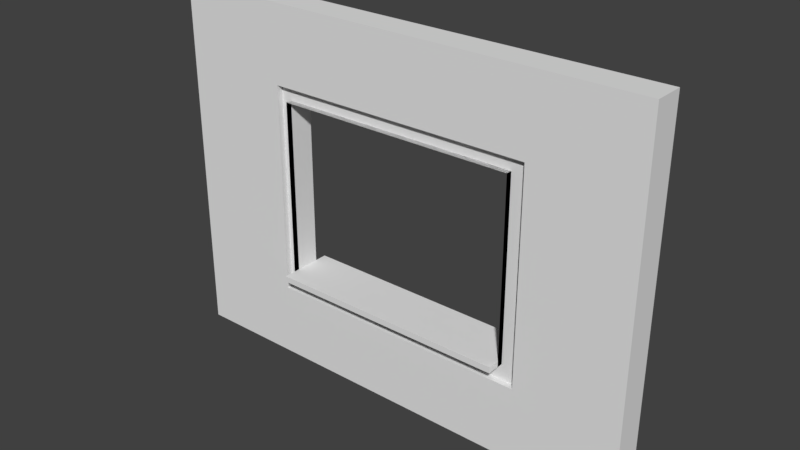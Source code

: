# Source: SM_Wall_Window_Detailed_4x3x0.25.blend  (saved by Blender 2.77.0; exported with 4.5.12 LTS)
import bpy
from mathutils import Matrix  # noqa: F401  (used for matrix-valued properties, if any)

bpy.ops.wm.read_factory_settings(use_empty=True)
scene = bpy.context.scene
scene.name = 'Scene'

# ---- collections
col_collection_1 = bpy.data.collections.new('Collection 1'); scene.collection.children.link(col_collection_1)

# ---- world
world_world = bpy.data.worlds.new('World'); scene.world = world_world
world_world.color = (0.05088, 0.05088, 0.05088)
world_world.use_sun_shadow = False
world_world.sun_shadow_jitter_overblur = 0.0
world_world.cycles.sampling_method = 'MANUAL'

# ---- meshes
me_vert = bpy.data.meshes.new('Vert')
me_vert.from_pydata([(2.0, -1.5, -0.125), (2.0, 1.5, -0.125), (-2.0, 1.5, -0.125), (-2.0, -1.5, -0.125), (2.0, 0.0, -0.125), (0.0, 1.5, -0.125), (-2.0, 0.0, -0.125), (0.0, -1.5, -0.125), (2.0, 0.75, -0.125), (-1.0, 1.5, -0.125), (-2.0, -0.75, -0.125), (1.0, -1.5, -0.125), (2.0, -0.75, -0.125), (1.0, 1.5, -0.125), (-2.0, 0.75, -0.125), (-1.0, -1.5, -0.125), (0.0, 0.75, -0.125), (0.0, -0.75, -0.125), (1.0, 0.0, -0.125), (-1.0, 0.0, -0.125), (-1.0, -0.75, -0.125), (1.0, -0.75, -0.125), (1.0, 0.75, -0.125), (-1.0, 0.75, -0.125), (2.0, 0.75, 0.125), (2.0, 1.5, 0.125), (-1.0, 1.5, 0.125), (-2.0, 1.5, 0.125), (-2.0, -0.75, 0.125), (-2.0, -1.5, 0.125), (1.0, -1.5, 0.125), (2.0, -1.5, 0.125), (2.0, -0.75, 0.125), (2.0, 0.0, 0.125), (1.0, 1.5, 0.125), (0.0, 1.5, 0.125), (-2.0, 0.75, 0.125), (-2.0, 0.0, 0.125), (-1.0, -1.5, 0.125), (0.0, -1.5, 0.125), (0.0, 0.75, 0.125), (1.0, 0.0, 0.125), (0.0, -0.75, 0.125), (-1.0, 0.0, 0.125), (-1.0, -0.75, 0.125), (1.0, -0.75, 0.125), (1.0, 0.75, 0.125), (-1.0, 0.75, 0.125), (2.0, 0.8646, -0.125), (0.0, 0.8646, -0.125), (-2.0, 0.8646, -0.125), (1.0, 0.8646, -0.125), (-1.0, 0.8646, -0.125), (2.0, 0.8646, 0.125), (0.0, 0.8646, 0.125), (-2.0, 0.8646, 0.125), (1.0, 0.8646, 0.125), (-1.0, 0.8646, 0.125), (-2.0, -0.8818, -0.125), (2.0, -0.8818, -0.125), (0.0, -0.8818, -0.125), (-1.0, -0.8818, -0.125), (1.0, -0.8818, -0.125), (-2.0, -0.8818, 0.125), (2.0, -0.8818, 0.125), (0.0, -0.8818, 0.125), (-1.0, -0.8818, 0.125), (1.0, -0.8818, 0.125), (-1.087, 1.5, -0.125), (-1.087, -1.5, -0.125), (-1.087, 0.0, -0.125), (-1.087, -0.75, -0.125), (-1.087, 0.75, -0.125), (-1.087, 1.5, 0.125), (-1.087, -1.5, 0.125), (-1.087, 0.0, 0.125), (-1.087, -0.75, 0.125), (-1.087, 0.75, 0.125), (-1.087, 0.8646, 0.125), (-1.087, 0.8646, -0.125), (-1.087, -0.8818, 0.125), (-1.087, -0.8818, -0.125), (1.13, -1.5, -0.125), (1.13, 0.0, -0.125), (1.13, 1.5, -0.125), (1.13, -0.75, -0.125), (1.13, 0.75, -0.125), (1.13, -1.5, 0.125), (1.13, 0.0, 0.125), (1.13, 1.5, 0.125), (1.13, -0.75, 0.125), (1.13, 0.75, 0.125), (1.13, 0.8646, 0.125), (1.13, 0.8646, -0.125), (1.13, -0.8818, 0.125), (1.13, -0.8818, -0.125), (0.0, -0.8818, 0.075), (0.0, -0.75, 0.075), (-1.087, 0.0, 0.075), (-1.0, 0.0, 0.075), (-1.0, -0.75, 0.075), (-1.0, -0.8818, 0.075), (-1.087, -0.75, 0.075), (1.0, -0.75, 0.075), (1.0, 0.0, 0.075), (1.0, -0.8818, 0.075), (1.0, 0.75, 0.075), (0.0, 0.75, 0.075), (-1.0, 0.75, 0.075), (-1.087, 0.75, 0.075), (0.0, 0.8646, 0.075), (1.0, 0.8646, 0.075), (-1.0, 0.8646, 0.075), (-1.087, 0.8646, 0.075), (-1.087, -0.8818, 0.075), (1.13, 0.0, 0.075), (1.13, -0.75, 0.075), (1.13, 0.75, 0.075), (1.13, 0.8646, 0.075), (1.13, -0.8818, 0.075), (-1.0, -0.75, -0.125), (0.0, -0.75, -0.125), (1.0, -0.75, -0.125), (-1.0, -0.75, 0.125), (0.0, -0.75, 0.125), (1.0, -0.75, 0.125), (-1.0, -0.7, -0.125), (0.0, -0.7, -0.125), (1.0, -0.7, -0.125), (-1.0, -0.7, 0.125), (0.0, -0.7, 0.125), (1.0, -0.7, 0.125), (-1.0, -0.75, 0.225), (0.0, -0.75, 0.225), (1.0, -0.75, 0.225), (-1.0, -0.7, 0.225), (0.0, -0.7, 0.225), (1.0, -0.7, 0.225), (-1.0, -0.75, -0.225), (0.0, -0.75, -0.225), (1.0, -0.75, -0.225), (1.0, -0.7, -0.225), (-1.0, -0.7, -0.225), (0.0, -0.7, -0.225)], [], [(79, 50, 2, 68), (51, 49, 5, 13), (71, 10, 6, 70), (60, 61, 20, 17), (81, 58, 10, 71), (85, 21, 18, 83), (95, 62, 21, 85), (62, 60, 17, 21), (93, 51, 13, 84), (83, 18, 22, 86), (49, 52, 9, 5), (70, 6, 14, 72), (78, 73, 27, 55), (56, 34, 35, 54), (76, 75, 37, 28), (40, 107, 108, 47), (80, 76, 28, 63), (92, 118, 117, 91), (76, 102, 98, 75), (47, 108, 99, 43), (92, 89, 34, 56), (67, 105, 96, 65), (54, 35, 26, 57), (75, 77, 36, 37), (7, 39, 38, 15), (45, 125, 124, 42), (48, 53, 24, 8), (84, 89, 25, 1), (68, 73, 26, 9), (50, 55, 27, 2), (22, 46, 40, 16), (21, 45, 41, 18), (58, 63, 28, 10), (69, 74, 29, 3), (8, 24, 33, 4), (82, 87, 30, 11), (23, 47, 43, 19), (9, 26, 35, 5), (4, 33, 32, 12), (16, 40, 47, 23), (10, 28, 37, 6), (21, 122, 125, 45), (5, 35, 34, 13), (19, 43, 44, 20), (11, 30, 39, 7), (6, 37, 36, 14), (59, 64, 31, 0), (18, 41, 46, 22), (14, 36, 55, 50), (1, 25, 53, 48), (88, 115, 116, 90), (80, 114, 102, 76), (90, 116, 119, 94), (77, 78, 55, 36), (16, 23, 52, 49), (86, 22, 51, 93), (22, 16, 49, 51), (72, 14, 50, 79), (12, 32, 64, 59), (3, 29, 63, 58), (30, 67, 65, 39), (87, 94, 67, 30), (74, 80, 63, 29), (39, 65, 66, 38), (11, 7, 60, 62), (82, 11, 62, 95), (69, 3, 58, 81), (7, 15, 61, 60), (15, 69, 81, 61), (38, 66, 80, 74), (23, 72, 79, 52), (45, 103, 104, 41), (15, 38, 74, 69), (2, 27, 73, 68), (75, 98, 109, 77), (46, 106, 107, 40), (78, 113, 112, 57), (57, 26, 73, 78), (19, 70, 72, 23), (61, 81, 71, 20), (20, 71, 70, 19), (52, 79, 68, 9), (0, 82, 95, 59), (31, 64, 94, 87), (8, 86, 93, 48), (24, 53, 92, 91), (0, 31, 87, 82), (13, 34, 89, 84), (33, 24, 91, 88), (53, 25, 89, 92), (64, 32, 90, 94), (32, 33, 88, 90), (4, 83, 86, 8), (48, 93, 84, 1), (59, 95, 85, 12), (12, 85, 83, 4), (96, 97, 100, 101), (116, 115, 104, 103), (119, 116, 103, 105), (105, 103, 97, 96), (115, 117, 106, 104), (107, 110, 112, 108), (117, 118, 111, 106), (106, 111, 110, 107), (108, 112, 113, 109), (99, 108, 109, 98), (101, 100, 102, 114), (100, 99, 98, 102), (56, 111, 118, 92), (42, 97, 103, 45), (43, 99, 100, 44), (66, 101, 114, 80), (57, 112, 110, 54), (77, 109, 113, 78), (65, 96, 101, 66), (94, 119, 105, 67), (41, 104, 106, 46), (44, 100, 97, 42), (91, 117, 115, 88), (54, 110, 111, 56), (125, 131, 137, 134), (125, 122, 128, 131), (20, 120, 121, 17), (44, 123, 120, 20), (17, 121, 122, 21), (42, 124, 123, 44), (126, 129, 130, 127), (127, 130, 131, 128), (127, 128, 141, 143), (120, 123, 129, 126), (129, 123, 132, 135), (128, 122, 140, 141), (132, 133, 136, 135), (133, 134, 137, 136), (131, 130, 136, 137), (123, 124, 133, 132), (124, 125, 134, 133), (130, 129, 135, 136), (139, 138, 142, 143), (140, 139, 143, 141), (120, 126, 142, 138), (121, 120, 138, 139), (122, 121, 139, 140), (126, 127, 143, 142)])
me_vert.use_remesh_preserve_volume = False
me_vert.use_remesh_preserve_attributes = False
me_vert.use_mirror_vertex_groups = False
me_vert.update()

# ---- objects
ob_sm_wall_window_detailed_4x3x0_25 = bpy.data.objects.new('SM_Wall_Window_Detailed_4x3x0.25', me_vert)

# ---- transforms, parenting, visibility, modifiers, constraints
ob_sm_wall_window_detailed_4x3x0_25.location = (2.0, -0.125, 1.5)
ob_sm_wall_window_detailed_4x3x0_25.rotation_euler = (1.571, -0.0, 0.0)
ob_sm_wall_window_detailed_4x3x0_25.lineart.crease_threshold = 0.0

# ---- collection membership
col_collection_1.objects.link(ob_sm_wall_window_detailed_4x3x0_25)

# ---- scene / render settings (as saved in the file)
scene.frame_start = 1; scene.frame_end = 250; scene.frame_set(1)
scene.render.engine = 'BLENDER_EEVEE_NEXT'
scene.render.resolution_percentage = 50
scene.render.dither_intensity = 0.0
scene.cycles.use_denoising = False
scene.cycles.samples = 128
scene.cycles.sampling_pattern = 'TABULATED_SOBOL'
scene.cycles.light_sampling_threshold = 0.0
scene.cycles.use_adaptive_sampling = False
scene.cycles.use_light_tree = False
scene.cycles.blur_glossy = 0.0
scene.cycles.sample_clamp_indirect = 0.0
scene.view_settings.view_transform = 'Standard'
bpy.context.view_layer.update()

# ---- added for rendering (the .blend has no active camera and no usable light): camera, sun
cam_auto = bpy.data.cameras.new('AutoCamera')
cam_auto.lens = 50.0
cam_auto.sensor_width = 36.0
cam_auto.clip_end = 1000.0
ob_auto_camera = bpy.data.objects.new('AutoCamera', cam_auto)
scene.collection.objects.link(ob_auto_camera)
ob_auto_camera.location = (6.64482, -5.69879, 5.21586)
ob_auto_camera.rotation_euler = (1.09748, -7.21219e-08, 0.694738)
scene.camera = ob_auto_camera
light_auto_sun = bpy.data.lights.new('AutoSun', 'SUN')
light_auto_sun.energy = 3.0
light_auto_sun.angle = 0.0523599
ob_auto_sun = bpy.data.objects.new('AutoSun', light_auto_sun)
scene.collection.objects.link(ob_auto_sun)
ob_auto_sun.rotation_euler = (0.872665, 0.174533, 0.523599)
bpy.context.view_layer.update()
